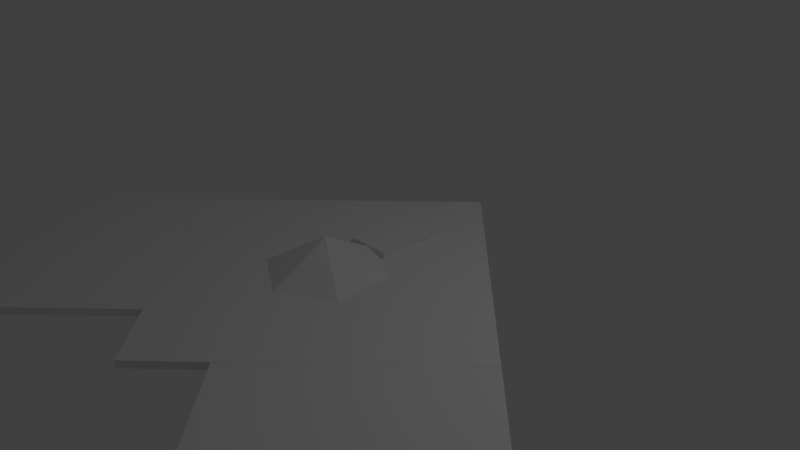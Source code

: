 # Source: Player.blend  (saved by Blender 2.79.0; exported with 4.5.12 LTS)
import bpy
from mathutils import Matrix  # noqa: F401  (used for matrix-valued properties, if any)

bpy.ops.wm.read_factory_settings(use_empty=True)
scene = bpy.context.scene
scene.name = 'Scene'

# ---- collections
col_collection_1 = bpy.data.collections.new('Collection 1'); scene.collection.children.link(col_collection_1)

# ---- world
world_world = bpy.data.worlds.new('World'); scene.world = world_world
world_world.color = (0.05088, 0.05088, 0.05088)
world_world.use_sun_shadow = False
world_world.sun_shadow_jitter_overblur = 0.0
world_world.cycles.sampling_method = 'MANUAL'

# ---- cameras
cam_camera = bpy.data.cameras.new('Camera')
cam_camera.clip_end = 100.0
cam_camera.lens = 35.0
cam_camera.sensor_width = 32.0
cam_camera.sensor_height = 18.0
cam_camera.ortho_scale = 7.314
cam_camera.dof.focus_distance = 0.0
cam_camera.dof.aperture_fstop = 128.0

# ---- lights
light_lamp = bpy.data.lights.new('Lamp', 'POINT')
light_lamp.transmission_factor = 0.0
light_lamp.cutoff_distance = 30.0
light_lamp.energy = 100.0
light_lamp.shadow_buffer_clip_start = 1.001
light_lamp.shadow_soft_size = 0.1
light_lamp.shadow_maximum_resolution = 0.006
light_lamp.use_absolute_resolution = True

# ---- meshes
me_cone = bpy.data.meshes.new('Cone')
me_cone.from_pydata([(0.0, 1.5, -1.0), (0.0, 0.0, 1.0), (1.299, 0.75, -1.0), (1.299, -0.75, -1.0), (-1.311e-07, -1.5, -1.0), (-1.299, -0.75, -1.0), (-1.299, 0.75, -1.0)], [], [(0, 1, 2), (2, 1, 3), (3, 1, 4), (4, 1, 5), (5, 1, 6), (6, 1, 0), (0, 2, 3, 4, 5, 6)])
me_cone.use_remesh_preserve_volume = False
me_cone.use_remesh_preserve_attributes = False
me_cone.use_mirror_vertex_groups = False
me_cone.update()
me_cylinder_001 = bpy.data.meshes.new('Cylinder.001')
me_cylinder_001.from_pydata([(0.0, 1.0, -1.0), (0.0, 1.0, 1.0), (0.1951, 0.9808, -1.0), (0.1951, 0.9808, 1.0), (0.3827, 0.9239, -1.0), (0.3827, 0.9239, 1.0), (0.5556, 0.8315, -1.0), (0.5556, 0.8315, 1.0), (0.7071, 0.7071, -1.0), (0.7071, 0.7071, 1.0), (0.8315, 0.5556, -1.0), (0.8315, 0.5556, 1.0), (0.9239, 0.3827, -1.0), (0.9239, 0.3827, 1.0), (0.9808, 0.1951, -1.0), (0.9808, 0.1951, 1.0), (1.0, 7.55e-08, -1.0), (1.0, 7.55e-08, 1.0), (0.9808, -0.1951, -1.0), (0.9808, -0.1951, 1.0), (0.9239, -0.3827, -1.0), (0.9239, -0.3827, 1.0), (0.8315, -0.5556, -1.0), (0.8315, -0.5556, 1.0), (0.7071, -0.7071, -1.0), (0.7071, -0.7071, 1.0), (0.5556, -0.8315, -1.0), (0.5556, -0.8315, 1.0), (0.3827, -0.9239, -1.0), (0.3827, -0.9239, 1.0), (0.1951, -0.9808, -1.0), (0.1951, -0.9808, 1.0), (-3.258e-07, -1.0, -1.0), (-3.258e-07, -1.0, 1.0), (-0.1951, -0.9808, -1.0), (-0.1951, -0.9808, 1.0), (-0.3827, -0.9239, -1.0), (-0.3827, -0.9239, 1.0), (-0.5556, -0.8315, -1.0), (-0.5556, -0.8315, 1.0), (-0.7071, -0.7071, -1.0), (-0.7071, -0.7071, 1.0), (-0.8315, -0.5556, -1.0), (-0.8315, -0.5556, 1.0), (-0.9239, -0.3827, -1.0), (-0.9239, -0.3827, 1.0), (-0.9808, -0.1951, -1.0), (-0.9808, -0.1951, 1.0), (-1.0, 9.656e-07, -1.0), (-1.0, 9.656e-07, 1.0), (-0.9808, 0.1951, -1.0), (-0.9808, 0.1951, 1.0), (-0.9239, 0.3827, -1.0), (-0.9239, 0.3827, 1.0), (-0.8315, 0.5556, -1.0), (-0.8315, 0.5556, 1.0), (-0.7071, 0.7071, -1.0), (-0.7071, 0.7071, 1.0), (-0.5556, 0.8315, -1.0), (-0.5556, 0.8315, 1.0), (-0.3827, 0.9239, -1.0), (-0.3827, 0.9239, 1.0), (-0.1951, 0.9808, -1.0), (-0.1951, 0.9808, 1.0), (-41.62, 1.0, -1.0), (-41.62, 1.0, 1.0), (-41.42, 0.9808, -1.0), (-41.42, 0.9808, 1.0), (-41.23, 0.9239, -1.0), (-41.23, 0.9239, 1.0), (-41.06, 0.8315, -1.0), (-41.06, 0.8315, 1.0), (-40.91, 0.7071, -1.0), (-40.91, 0.7071, 1.0), (-40.79, 0.5556, -1.0), (-40.79, 0.5556, 1.0), (-40.69, 0.3827, -1.0), (-40.69, 0.3827, 1.0), (-40.64, 0.1951, -1.0), (-40.64, 0.1951, 1.0), (-40.62, -3.894e-07, -1.0), (-40.62, -3.894e-07, 1.0), (-40.64, -0.1951, -1.0), (-40.64, -0.1951, 1.0), (-40.69, -0.3827, -1.0), (-40.69, -0.3827, 1.0), (-40.79, -0.5556, -1.0), (-40.79, -0.5556, 1.0), (-40.91, -0.7071, -1.0), (-40.91, -0.7071, 1.0), (-41.06, -0.8315, -1.0), (-41.06, -0.8315, 1.0), (-41.23, -0.9239, -1.0), (-41.23, -0.9239, 1.0), (-41.42, -0.9808, -1.0), (-41.42, -0.9808, 1.0), (-41.62, -1.0, -1.0), (-41.62, -1.0, 1.0), (-41.81, -0.9808, -1.0), (-41.81, -0.9808, 1.0), (-42.0, -0.9239, -1.0), (-42.0, -0.9239, 1.0), (-42.17, -0.8315, -1.0), (-42.17, -0.8315, 1.0), (-42.32, -0.7071, -1.0), (-42.32, -0.7071, 1.0), (-42.45, -0.5556, -1.0), (-42.45, -0.5556, 1.0), (-42.54, -0.3827, -1.0), (-42.54, -0.3827, 1.0), (-42.6, -0.1951, -1.0), (-42.6, -0.1951, 1.0), (-42.62, 4.768e-07, -1.0), (-42.62, 4.768e-07, 1.0), (-42.6, 0.1951, -1.0), (-42.6, 0.1951, 1.0), (-42.54, 0.3827, -1.0), (-42.54, 0.3827, 1.0), (-42.45, 0.5556, -1.0), (-42.45, 0.5556, 1.0), (-42.32, 0.7071, -1.0), (-42.32, 0.7071, 1.0), (-42.17, 0.8315, -1.0), (-42.17, 0.8315, 1.0), (-42.0, 0.9239, -1.0), (-42.0, 0.9239, 1.0), (-41.81, 0.9808, -1.0), (-41.81, 0.9808, 1.0), (-43.9, -2.0, 20.38), (-43.9, 2.0, 20.38), (-43.9, -2.0, 0.382), (-43.9, 2.0, 0.382), (-39.9, -2.0, 20.38), (-39.9, 2.0, 20.38), (-39.9, -2.0, 0.382), (-39.9, 2.0, 0.382), (-21.42, 1.688, 27.46), (-21.42, 2.688, 27.46), (-49.7, 1.688, -0.8245), (-49.7, 2.688, -0.8245), (6.866, 1.688, -0.8245), (6.866, 2.688, -0.8245), (-21.42, 1.688, -29.11), (-21.42, 2.688, -29.11), (-0.2134, 1.688, 34.5), (-0.2134, 2.688, 34.5), (-14.36, 1.688, 20.36), (-14.36, 2.688, 20.34), (21.0, 1.688, 13.29), (21.0, 2.688, 13.29), (6.858, 1.688, -0.8568), (6.858, 2.688, -0.8568), (-42.59, 1.688, 34.55), (-42.59, 2.688, 34.55), (-63.8, 1.688, 13.33), (-63.8, 2.688, 13.33), (-28.45, 1.688, 20.4), (-28.45, 2.688, 20.4), (-49.66, 1.688, -0.8099), (-49.66, 2.688, -0.8099), (-2.279, -2.0, 20.38), (-2.279, 2.0, 20.38), (-2.279, -2.0, 0.382), (-2.279, 2.0, 0.382), (1.721, -2.0, 20.38), (1.721, 2.0, 20.38), (1.721, -2.0, 0.382), (1.721, 2.0, 0.382), (-21.42, 2.0, -19.5), (-21.42, 2.0, -17.5), (-21.13, 1.972, -19.5), (-21.13, 1.972, -17.5), (-20.84, 1.886, -19.5), (-20.84, 1.886, -17.5), (-20.59, 1.748, -19.5), (-20.59, 1.748, -17.5), (-20.36, 1.561, -19.5), (-20.36, 1.561, -17.5), (-20.17, 1.334, -19.5), (-20.17, 1.334, -17.5), (-20.03, 1.074, -19.5), (-20.03, 1.074, -17.5), (-19.95, 0.793, -19.5), (-19.95, 0.793, -17.5), (-19.92, 0.5004, -19.5), (-19.92, 0.5004, -17.5), (-19.95, 0.2077, -19.5), (-19.95, 0.2077, -17.5), (-20.03, -0.07364, -19.5), (-20.03, -0.07364, -17.5), (-20.17, -0.333, -19.5), (-20.17, -0.333, -17.5), (-20.36, -0.5603, -19.5), (-20.36, -0.5603, -17.5), (-20.59, -0.7468, -19.5), (-20.59, -0.7468, -17.5), (-20.84, -0.8854, -19.5), (-20.84, -0.8854, -17.5), (-21.13, -0.9708, -19.5), (-21.13, -0.9708, -17.5), (-21.42, -0.9996, -19.5), (-21.42, -0.9996, -17.5), (-21.71, -0.9708, -19.5), (-21.71, -0.9708, -17.5), (-21.99, -0.8854, -19.5), (-21.99, -0.8854, -17.5), (-22.25, -0.7468, -19.5), (-22.25, -0.7468, -17.5), (-22.48, -0.5603, -19.5), (-22.48, -0.5603, -17.5), (-22.67, -0.333, -19.5), (-22.67, -0.333, -17.5), (-22.8, -0.07364, -19.5), (-22.8, -0.07364, -17.5), (-22.89, 0.2077, -19.5), (-22.89, 0.2077, -17.5), (-22.92, 0.5004, -19.5), (-22.92, 0.5004, -17.5), (-22.89, 0.793, -19.5), (-22.89, 0.793, -17.5), (-22.8, 1.074, -19.5), (-22.8, 1.074, -17.5), (-22.67, 1.334, -19.5), (-22.67, 1.334, -17.5), (-22.48, 1.561, -19.5), (-22.48, 1.561, -17.5), (-22.25, 1.748, -19.5), (-22.25, 1.748, -17.5), (-21.99, 1.886, -19.5), (-21.99, 1.886, -17.5), (-21.71, 1.972, -19.5), (-21.71, 1.972, -17.5)], [], [(0, 1, 3, 2), (2, 3, 5, 4), (4, 5, 7, 6), (6, 7, 9, 8), (8, 9, 11, 10), (10, 11, 13, 12), (12, 13, 15, 14), (14, 15, 17, 16), (16, 17, 19, 18), (18, 19, 21, 20), (20, 21, 23, 22), (22, 23, 25, 24), (24, 25, 27, 26), (26, 27, 29, 28), (28, 29, 31, 30), (30, 31, 33, 32), (32, 33, 35, 34), (34, 35, 37, 36), (36, 37, 39, 38), (38, 39, 41, 40), (40, 41, 43, 42), (42, 43, 45, 44), (44, 45, 47, 46), (46, 47, 49, 48), (48, 49, 51, 50), (50, 51, 53, 52), (52, 53, 55, 54), (54, 55, 57, 56), (56, 57, 59, 58), (58, 59, 61, 60), (3, 1, 63, 61, 59, 57, 55, 53, 51, 49, 47, 45, 43, 41, 39, 37, 35, 33, 31, 29, 27, 25, 23, 21, 19, 17, 15, 13, 11, 9, 7, 5), (60, 61, 63, 62), (62, 63, 1, 0), (0, 2, 4, 6, 8, 10, 12, 14, 16, 18, 20, 22, 24, 26, 28, 30, 32, 34, 36, 38, 40, 42, 44, 46, 48, 50, 52, 54, 56, 58, 60, 62), (64, 65, 67, 66), (66, 67, 69, 68), (68, 69, 71, 70), (70, 71, 73, 72), (72, 73, 75, 74), (74, 75, 77, 76), (76, 77, 79, 78), (78, 79, 81, 80), (80, 81, 83, 82), (82, 83, 85, 84), (84, 85, 87, 86), (86, 87, 89, 88), (88, 89, 91, 90), (90, 91, 93, 92), (92, 93, 95, 94), (94, 95, 97, 96), (96, 97, 99, 98), (98, 99, 101, 100), (100, 101, 103, 102), (102, 103, 105, 104), (104, 105, 107, 106), (106, 107, 109, 108), (108, 109, 111, 110), (110, 111, 113, 112), (112, 113, 115, 114), (114, 115, 117, 116), (116, 117, 119, 118), (118, 119, 121, 120), (120, 121, 123, 122), (122, 123, 125, 124), (67, 65, 127, 125, 123, 121, 119, 117, 115, 113, 111, 109, 107, 105, 103, 101, 99, 97, 95, 93, 91, 89, 87, 85, 83, 81, 79, 77, 75, 73, 71, 69), (124, 125, 127, 126), (126, 127, 65, 64), (64, 66, 68, 70, 72, 74, 76, 78, 80, 82, 84, 86, 88, 90, 92, 94, 96, 98, 100, 102, 104, 106, 108, 110, 112, 114, 116, 118, 120, 122, 124, 126), (128, 129, 131, 130), (130, 131, 135, 134), (134, 135, 133, 132), (132, 133, 129, 128), (130, 134, 132, 128), (135, 131, 129, 133), (136, 137, 139, 138), (138, 139, 143, 142), (142, 143, 141, 140), (140, 141, 137, 136), (138, 142, 140, 136), (143, 139, 137, 141), (144, 145, 147, 146), (146, 147, 151, 150), (150, 151, 149, 148), (148, 149, 145, 144), (146, 150, 148, 144), (151, 147, 145, 149), (152, 153, 155, 154), (154, 155, 159, 158), (158, 159, 157, 156), (156, 157, 153, 152), (154, 158, 156, 152), (159, 155, 153, 157), (160, 161, 163, 162), (162, 163, 167, 166), (166, 167, 165, 164), (164, 165, 161, 160), (162, 166, 164, 160), (167, 163, 161, 165), (168, 169, 171, 170), (170, 171, 173, 172), (172, 173, 175, 174), (174, 175, 177, 176), (176, 177, 179, 178), (178, 179, 181, 180), (180, 181, 183, 182), (182, 183, 185, 184), (184, 185, 187, 186), (186, 187, 189, 188), (188, 189, 191, 190), (190, 191, 193, 192), (192, 193, 195, 194), (194, 195, 197, 196), (196, 197, 199, 198), (198, 199, 201, 200), (200, 201, 203, 202), (202, 203, 205, 204), (204, 205, 207, 206), (206, 207, 209, 208), (208, 209, 211, 210), (210, 211, 213, 212), (212, 213, 215, 214), (214, 215, 217, 216), (216, 217, 219, 218), (218, 219, 221, 220), (220, 221, 223, 222), (222, 223, 225, 224), (224, 225, 227, 226), (226, 227, 229, 228), (171, 169, 231, 229, 227, 225, 223, 221, 219, 217, 215, 213, 211, 209, 207, 205, 203, 201, 199, 197, 195, 193, 191, 189, 187, 185, 183, 181, 179, 177, 175, 173), (228, 229, 231, 230), (230, 231, 169, 168), (168, 170, 172, 174, 176, 178, 180, 182, 184, 186, 188, 190, 192, 194, 196, 198, 200, 202, 204, 206, 208, 210, 212, 214, 216, 218, 220, 222, 224, 226, 228, 230)])
me_cylinder_001.use_remesh_preserve_volume = False
me_cylinder_001.use_remesh_preserve_attributes = False
me_cylinder_001.use_mirror_vertex_groups = False
me_cylinder_001.update()
me_cube_006 = bpy.data.meshes.new('Cube.006')
me_cube_006.from_pydata([(-1.0, -1.0, -1.0), (-1.0, -1.0, 1.0), (-1.0, 1.0, -1.0), (-1.0, 1.0, 1.0), (1.0, -1.0, -1.0), (1.0, -1.0, 1.0), (1.0, 1.0, -1.0), (1.0, 1.0, 1.0)], [], [(0, 1, 3, 2), (2, 3, 7, 6), (6, 7, 5, 4), (4, 5, 1, 0), (2, 6, 4, 0), (7, 3, 1, 5)])
me_cube_006.use_remesh_preserve_volume = False
me_cube_006.use_remesh_preserve_attributes = False
me_cube_006.use_mirror_vertex_groups = False
me_cube_006.update()

# ---- objects
ob_cone = bpy.data.objects.new('Cone', me_cone)
ob_lamp = bpy.data.objects.new('Lamp', light_lamp)
ob_camera = bpy.data.objects.new('Camera', cam_camera)
ob_cylinder_001 = bpy.data.objects.new('Cylinder.001', me_cylinder_001)
ob_cube_005 = bpy.data.objects.new('Cube.005', me_cube_006)

# ---- transforms, parenting, visibility, modifiers, constraints
ob_cone.location = (0.0, -0.7, 0.0)
ob_cone.scale = (1.2, 1.2, 0.5)
ob_cone.lineart.crease_threshold = 0.0
ob_lamp.location = (4.076, 1.005, 5.904)
ob_lamp.rotation_euler = (0.6503, 0.05522, 1.866)
ob_lamp.lock_rotations_4d = False
ob_lamp.empty_display_type = 'ARROWS'
ob_lamp.color = (0.0, 0.0, 0.0, 0.0)
ob_lamp.lineart.crease_threshold = 0.0
ob_camera.location = (7.481, -6.508, 5.344)
ob_camera.rotation_euler = (1.109, 0.0, 0.8149)
ob_camera.lock_rotations_4d = False
ob_camera.empty_display_type = 'ARROWS'
ob_camera.color = (0.0, 0.0, 0.0, 0.0)
ob_camera.display_type = 'WIRE'
ob_camera.lineart.crease_threshold = 0.0
ob_cylinder_001.location = (2.142, -0.7774, -0.2188)
ob_cylinder_001.rotation_euler = (1.571, 0.0, 0.0)
ob_cylinder_001.scale = (0.1, 0.1, 0.1)
ob_cylinder_001.lineart.crease_threshold = 0.0
ob_cube_005.location = (0.0, 0.4836, -0.1688)
ob_cube_005.scale = (0.3, 0.5, 0.3)
ob_cube_005.lineart.crease_threshold = 0.0

# ---- collection membership
col_collection_1.objects.link(ob_cone)
col_collection_1.objects.link(ob_lamp)
col_collection_1.objects.link(ob_camera)
col_collection_1.objects.link(ob_cylinder_001)
col_collection_1.objects.link(ob_cube_005)

# ---- scene / render settings (as saved in the file)
scene.camera = ob_camera
scene.frame_start = 1; scene.frame_end = 250; scene.frame_set(0)
scene.render.engine = 'BLENDER_EEVEE_NEXT'
scene.render.resolution_percentage = 50
scene.render.dither_intensity = 0.0
scene.cycles.use_denoising = False
scene.cycles.samples = 128
scene.cycles.sampling_pattern = 'TABULATED_SOBOL'
scene.cycles.use_adaptive_sampling = False
scene.cycles.use_light_tree = False
scene.cycles.blur_glossy = 0.0
scene.cycles.sample_clamp_indirect = 0.0
scene.view_settings.view_transform = 'Standard'
bpy.context.view_layer.update()
